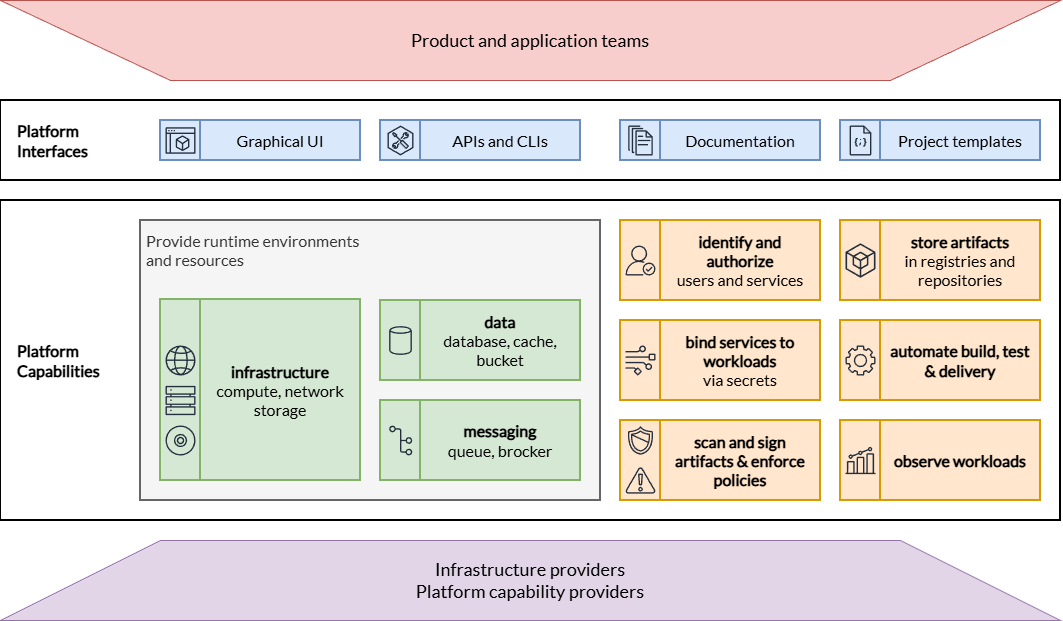

The diagram above was exported from draw.io. Its source (the exported page's mxGraphModel, read from the mxfile embedded in the PNG):
<mxGraphModel dx="1581" dy="931" grid="1" gridSize="10" guides="1" tooltips="1" connect="1" arrows="1" fold="1" page="1" pageScale="1" pageWidth="1200" pageHeight="1200" background="none" math="0" shadow="0">
  <root>
    <mxCell id="0" />
    <mxCell id="1" parent="0" />
    <mxCell id="65" parent="1" style="rounded=0;whiteSpace=wrap;html=1;strokeWidth=2;" value="" vertex="1">
      <mxGeometry height="80" width="1060" x="70" y="300" as="geometry" />
    </mxCell>
    <mxCell id="64" parent="1" style="rounded=0;whiteSpace=wrap;html=1;strokeWidth=2;" value="" vertex="1">
      <mxGeometry height="320" width="1060" x="70" y="400" as="geometry" />
    </mxCell>
    <mxCell id="60" parent="1" style="rounded=0;whiteSpace=wrap;html=1;align=left;spacing=6;fontFamily=Lato;fontSource=https%3A%2F%2Ffonts.googleapis.com%2Fcss%3Ffamily%3DLato;fontSize=16;verticalAlign=top;fillColor=#f5f5f5;strokeColor=#666666;strokeWidth=2;fontColor=#333333;" value="Provide runtime environments&lt;br&gt;and resources" vertex="1">
      <mxGeometry height="280" width="460" x="210" y="420" as="geometry" />
    </mxCell>
    <mxCell id="3" parent="1" style="rounded=0;whiteSpace=wrap;html=1;align=center;spacing=6;fontFamily=Lato;fontSource=https%3A%2F%2Ffonts.googleapis.com%2Fcss%3Ffamily%3DLato;fontSize=16;fillColor=#dae8fc;strokeColor=#6c8ebf;strokeWidth=2;" value="" vertex="1">
      <mxGeometry height="40" width="40" x="690" y="320" as="geometry" />
    </mxCell>
    <mxCell id="hcLudri2h2vhlGZDJrPu-1" parent="1" style="shape=trapezoid;perimeter=trapezoidPerimeter;whiteSpace=wrap;html=1;fixedSize=1;size=170;flipV=1;fontSize=18;fontFamily=Lato;fontSource=https%3A%2F%2Ffonts.googleapis.com%2Fcss%3Ffamily%3DLato;fillColor=#f8cecc;strokeColor=#b85450;" value="Product and application teams" vertex="1">
      <mxGeometry height="80" width="1060" x="70" y="200" as="geometry" />
    </mxCell>
    <mxCell id="hcLudri2h2vhlGZDJrPu-9" parent="1" style="shape=trapezoid;perimeter=trapezoidPerimeter;whiteSpace=wrap;html=1;fixedSize=1;size=160;flipV=0;fontFamily=Lato;fontSource=https%3A%2F%2Ffonts.googleapis.com%2Fcss%3Ffamily%3DLato;fontSize=18;fillColor=#e1d5e7;strokeColor=#9673a6;" value="Infrastructure providers&lt;br&gt;Platform capability providers" vertex="1">
      <mxGeometry height="80" width="1060" x="70" y="740" as="geometry" />
    </mxCell>
    <mxCell id="2" parent="1" style="rounded=0;whiteSpace=wrap;html=1;align=center;spacing=6;fontFamily=Lato;fontSource=https%3A%2F%2Ffonts.googleapis.com%2Fcss%3Ffamily%3DLato;fontSize=16;fillColor=#dae8fc;strokeColor=#6c8ebf;strokeWidth=2;" value="Documentation" vertex="1">
      <mxGeometry height="40" width="160" x="730" y="320" as="geometry" />
    </mxCell>
    <mxCell id="4" parent="1" style="sketch=0;outlineConnect=0;fontColor=#232F3E;gradientColor=none;fillColor=#232F3D;strokeColor=none;dashed=0;verticalLabelPosition=bottom;verticalAlign=top;align=center;html=1;fontSize=12;fontStyle=0;aspect=fixed;pointerEvents=1;shape=mxgraph.aws4.documents;" value="" vertex="1">
      <mxGeometry height="30" width="24.62" x="697.69" y="325" as="geometry" />
    </mxCell>
    <mxCell id="7" parent="1" style="rounded=0;whiteSpace=wrap;html=1;align=center;spacing=6;fontFamily=Lato;fontSource=https%3A%2F%2Ffonts.googleapis.com%2Fcss%3Ffamily%3DLato;fontSize=16;fillColor=#dae8fc;strokeColor=#6c8ebf;strokeWidth=2;" value="" vertex="1">
      <mxGeometry height="40" width="40" x="910" y="320" as="geometry" />
    </mxCell>
    <mxCell id="8" parent="1" style="rounded=0;whiteSpace=wrap;html=1;align=center;spacing=6;fontFamily=Lato;fontSource=https%3A%2F%2Ffonts.googleapis.com%2Fcss%3Ffamily%3DLato;fontSize=16;fillColor=#dae8fc;strokeColor=#6c8ebf;strokeWidth=2;" value="&lt;span style=&quot;text-align: left;&quot;&gt;Project templates&lt;/span&gt;" vertex="1">
      <mxGeometry height="40" width="160" x="950" y="320" as="geometry" />
    </mxCell>
    <mxCell id="10" parent="1" style="sketch=0;outlineConnect=0;fontColor=#232F3E;gradientColor=none;fillColor=#232F3D;strokeColor=none;dashed=0;verticalLabelPosition=bottom;verticalAlign=top;align=center;html=1;fontSize=12;fontStyle=0;aspect=fixed;pointerEvents=1;shape=mxgraph.aws4.json_script;" value="" vertex="1">
      <mxGeometry height="30" width="21.92" x="919.04" y="325" as="geometry" />
    </mxCell>
    <mxCell id="11" parent="1" style="rounded=0;whiteSpace=wrap;html=1;align=center;spacing=6;fontFamily=Lato;fontSource=https%3A%2F%2Ffonts.googleapis.com%2Fcss%3Ffamily%3DLato;fontSize=16;fillColor=#dae8fc;strokeColor=#6c8ebf;strokeWidth=2;" value="" vertex="1">
      <mxGeometry height="40" width="40" x="230" y="320" as="geometry" />
    </mxCell>
    <mxCell id="12" parent="1" style="rounded=0;whiteSpace=wrap;html=1;align=center;spacing=6;fontFamily=Lato;fontSource=https%3A%2F%2Ffonts.googleapis.com%2Fcss%3Ffamily%3DLato;fontSize=16;fillColor=#dae8fc;strokeColor=#6c8ebf;strokeWidth=2;" value="&lt;span style=&quot;text-align: left;&quot;&gt;Graphical UI&lt;/span&gt;" vertex="1">
      <mxGeometry height="40" width="160" x="270" y="320" as="geometry" />
    </mxCell>
    <mxCell id="14" parent="1" style="sketch=0;outlineConnect=0;fontColor=#232F3E;gradientColor=none;fillColor=#232F3D;strokeColor=none;dashed=0;verticalLabelPosition=bottom;verticalAlign=top;align=center;html=1;fontSize=12;fontStyle=0;aspect=fixed;pointerEvents=1;shape=mxgraph.aws4.management_console2;" value="" vertex="1">
      <mxGeometry height="26.54" width="30" x="235" y="326.73" as="geometry" />
    </mxCell>
    <mxCell id="15" parent="1" style="rounded=0;whiteSpace=wrap;html=1;align=center;spacing=6;fontFamily=Lato;fontSource=https%3A%2F%2Ffonts.googleapis.com%2Fcss%3Ffamily%3DLato;fontSize=16;fillColor=#dae8fc;strokeColor=#6c8ebf;strokeWidth=2;" value="" vertex="1">
      <mxGeometry height="40" width="40" x="450" y="320" as="geometry" />
    </mxCell>
    <mxCell id="16" parent="1" style="rounded=0;whiteSpace=wrap;html=1;align=center;spacing=6;fontFamily=Lato;fontSource=https%3A%2F%2Ffonts.googleapis.com%2Fcss%3Ffamily%3DLato;fontSize=16;fillColor=#dae8fc;strokeColor=#6c8ebf;strokeWidth=2;" value="&lt;span style=&quot;text-align: left;&quot;&gt;APIs and CLIs&lt;/span&gt;" vertex="1">
      <mxGeometry height="40" width="160" x="490" y="320" as="geometry" />
    </mxCell>
    <mxCell id="18" parent="1" style="sketch=0;outlineConnect=0;fontColor=#232F3E;gradientColor=none;fillColor=#232F3D;strokeColor=none;dashed=0;verticalLabelPosition=bottom;verticalAlign=top;align=center;html=1;fontSize=12;fontStyle=0;aspect=fixed;pointerEvents=1;shape=mxgraph.aws4.external_toolkit;" value="" vertex="1">
      <mxGeometry height="30" width="26.16" x="456.9200000000001" y="325" as="geometry" />
    </mxCell>
    <mxCell id="19" parent="1" style="rounded=0;whiteSpace=wrap;html=1;align=center;spacing=6;fontFamily=Lato;fontSource=https%3A%2F%2Ffonts.googleapis.com%2Fcss%3Ffamily%3DLato;fontSize=16;fillColor=#d5e8d4;strokeColor=#82b366;strokeWidth=2;" value="" vertex="1">
      <mxGeometry height="80" width="40" x="450" y="500" as="geometry" />
    </mxCell>
    <mxCell id="20" parent="1" style="rounded=0;whiteSpace=wrap;html=1;align=center;spacing=6;fontFamily=Lato;fontSource=https%3A%2F%2Ffonts.googleapis.com%2Fcss%3Ffamily%3DLato;fontSize=16;fillColor=#d5e8d4;strokeColor=#82b366;strokeWidth=2;" value="&lt;span style=&quot;text-align: left;&quot;&gt;&lt;b&gt;data&lt;/b&gt;&lt;/span&gt;&lt;div&gt;&lt;span style=&quot;text-align: left;&quot;&gt;database, cache, bucket&lt;/span&gt;&lt;/div&gt;" vertex="1">
      <mxGeometry height="80" width="160" x="490" y="500" as="geometry" />
    </mxCell>
    <mxCell id="22" parent="1" style="sketch=0;outlineConnect=0;fontColor=#232F3E;gradientColor=none;fillColor=#232F3D;strokeColor=none;dashed=0;verticalLabelPosition=bottom;verticalAlign=top;align=center;html=1;fontSize=12;fontStyle=0;aspect=fixed;pointerEvents=1;shape=mxgraph.aws4.generic_database;" value="" vertex="1">
      <mxGeometry height="30" width="22.69" x="458.65999999999985" y="525" as="geometry" />
    </mxCell>
    <mxCell id="23" parent="1" style="rounded=0;whiteSpace=wrap;html=1;align=center;spacing=6;fontFamily=Lato;fontSource=https%3A%2F%2Ffonts.googleapis.com%2Fcss%3Ffamily%3DLato;fontSize=16;fillColor=#d5e8d4;strokeColor=#82b366;strokeWidth=2;" value="" vertex="1">
      <mxGeometry height="80" width="40" x="450" y="600" as="geometry" />
    </mxCell>
    <mxCell id="24" parent="1" style="rounded=0;whiteSpace=wrap;html=1;align=center;spacing=6;fontFamily=Lato;fontSource=https%3A%2F%2Ffonts.googleapis.com%2Fcss%3Ffamily%3DLato;fontSize=16;fillColor=#d5e8d4;strokeColor=#82b366;strokeWidth=2;" value="&lt;span style=&quot;text-align: left;&quot;&gt;&lt;b&gt;messaging&lt;/b&gt;&lt;/span&gt;&lt;div&gt;&lt;span style=&quot;text-align: left;&quot;&gt;queue, brocker&lt;/span&gt;&lt;/div&gt;" vertex="1">
      <mxGeometry height="80" width="160" x="490" y="600" as="geometry" />
    </mxCell>
    <mxCell id="27" parent="1" style="rounded=0;whiteSpace=wrap;html=1;align=center;spacing=6;fontFamily=Lato;fontSource=https%3A%2F%2Ffonts.googleapis.com%2Fcss%3Ffamily%3DLato;fontSize=16;fillColor=#d5e8d4;strokeColor=#82b366;strokeWidth=2;" value="" vertex="1">
      <mxGeometry height="181" width="40" x="230" y="499" as="geometry" />
    </mxCell>
    <mxCell id="28" parent="1" style="rounded=0;whiteSpace=wrap;html=1;align=center;spacing=6;fontFamily=Lato;fontSource=https%3A%2F%2Ffonts.googleapis.com%2Fcss%3Ffamily%3DLato;fontSize=16;fillColor=#d5e8d4;strokeColor=#82b366;strokeWidth=2;" value="&lt;span style=&quot;text-align: left;&quot;&gt;&lt;b&gt;infrastructure&lt;/b&gt;&lt;/span&gt;&lt;div&gt;&lt;span style=&quot;text-align: left;&quot;&gt;compute, network storage&lt;/span&gt;&lt;/div&gt;" vertex="1">
      <mxGeometry height="181" width="160" x="270" y="499" as="geometry" />
    </mxCell>
    <mxCell id="29" parent="1" style="sketch=0;outlineConnect=0;fontColor=#232F3E;gradientColor=none;fillColor=#232F3D;strokeColor=none;dashed=0;verticalLabelPosition=bottom;verticalAlign=top;align=center;html=1;fontSize=12;fontStyle=0;aspect=fixed;pointerEvents=1;shape=mxgraph.aws4.git_repository;" value="" vertex="1">
      <mxGeometry height="30" width="23.08" x="458.65999999999985" y="625" as="geometry" />
    </mxCell>
    <mxCell id="30" parent="1" style="sketch=0;outlineConnect=0;fontColor=#232F3E;gradientColor=none;fillColor=#232F3D;strokeColor=none;dashed=0;verticalLabelPosition=bottom;verticalAlign=top;align=center;html=1;fontSize=12;fontStyle=0;aspect=fixed;pointerEvents=1;shape=mxgraph.aws4.servers;" value="" vertex="1">
      <mxGeometry height="30" width="30" x="235" y="585" as="geometry" />
    </mxCell>
    <mxCell id="31" parent="1" style="sketch=0;outlineConnect=0;fontColor=#232F3E;gradientColor=none;fillColor=#232F3D;strokeColor=none;dashed=0;verticalLabelPosition=bottom;verticalAlign=top;align=center;html=1;fontSize=12;fontStyle=0;aspect=fixed;pointerEvents=1;shape=mxgraph.aws4.disk;" value="" vertex="1">
      <mxGeometry height="30" width="30" x="235" y="625" as="geometry" />
    </mxCell>
    <mxCell id="32" parent="1" style="rounded=0;whiteSpace=wrap;html=1;align=center;spacing=6;fontFamily=Lato;fontSource=https%3A%2F%2Ffonts.googleapis.com%2Fcss%3Ffamily%3DLato;fontSize=16;fillColor=#ffe6cc;strokeColor=#d79b00;strokeWidth=2;" value="" vertex="1">
      <mxGeometry height="80" width="40" x="690" y="420" as="geometry" />
    </mxCell>
    <mxCell id="33" parent="1" style="rounded=0;whiteSpace=wrap;html=1;align=center;spacing=6;fontFamily=Lato;fontSource=https%3A%2F%2Ffonts.googleapis.com%2Fcss%3Ffamily%3DLato;fontSize=16;fillColor=#ffe6cc;strokeColor=#d79b00;strokeWidth=2;" value="&lt;span style=&quot;text-align: left;&quot;&gt;&lt;b&gt;identify and authorize&lt;/b&gt;&lt;/span&gt;&lt;div&gt;&lt;span style=&quot;text-align: left;&quot;&gt;users and services&lt;/span&gt;&lt;/div&gt;" vertex="1">
      <mxGeometry height="80" width="160" x="730" y="420" as="geometry" />
    </mxCell>
    <mxCell id="36" parent="1" style="sketch=0;outlineConnect=0;fontColor=#232F3E;gradientColor=none;fillColor=#232F3D;strokeColor=none;dashed=0;verticalLabelPosition=bottom;verticalAlign=top;align=center;html=1;fontSize=12;fontStyle=0;aspect=fixed;pointerEvents=1;shape=mxgraph.aws4.authenticated_user;" value="" vertex="1">
      <mxGeometry height="30" width="30" x="695" y="445" as="geometry" />
    </mxCell>
    <mxCell id="37" parent="1" style="rounded=0;whiteSpace=wrap;html=1;align=center;spacing=6;fontFamily=Lato;fontSource=https%3A%2F%2Ffonts.googleapis.com%2Fcss%3Ffamily%3DLato;fontSize=16;fillColor=#ffe6cc;strokeColor=#d79b00;strokeWidth=2;" value="" vertex="1">
      <mxGeometry height="80" width="40" x="690" y="520" as="geometry" />
    </mxCell>
    <mxCell id="38" parent="1" style="rounded=0;whiteSpace=wrap;html=1;align=center;spacing=6;fontFamily=Lato;fontSource=https%3A%2F%2Ffonts.googleapis.com%2Fcss%3Ffamily%3DLato;fontSize=16;fillColor=#ffe6cc;strokeColor=#d79b00;strokeWidth=2;" value="&lt;span style=&quot;text-align: left;&quot;&gt;&lt;b&gt;bind services to workloads&lt;/b&gt;&lt;/span&gt;&lt;div&gt;&lt;span style=&quot;text-align: left;&quot;&gt;via secrets&lt;/span&gt;&lt;/div&gt;" vertex="1">
      <mxGeometry height="80" width="160" x="730" y="520" as="geometry" />
    </mxCell>
    <mxCell id="40" parent="1" style="sketch=0;outlineConnect=0;fontColor=#232F3E;gradientColor=none;fillColor=#232F3D;strokeColor=none;dashed=0;verticalLabelPosition=bottom;verticalAlign=top;align=center;html=1;fontSize=12;fontStyle=0;aspect=fixed;pointerEvents=1;shape=mxgraph.aws4.data_stream;" value="" vertex="1">
      <mxGeometry height="30" width="30" x="695" y="545" as="geometry" />
    </mxCell>
    <mxCell id="41" parent="1" style="rounded=0;whiteSpace=wrap;html=1;align=center;spacing=6;fontFamily=Lato;fontSource=https%3A%2F%2Ffonts.googleapis.com%2Fcss%3Ffamily%3DLato;fontSize=16;fillColor=#ffe6cc;strokeColor=#d79b00;strokeWidth=2;" value="" vertex="1">
      <mxGeometry height="80" width="40" x="690" y="620" as="geometry" />
    </mxCell>
    <mxCell id="42" parent="1" style="rounded=0;whiteSpace=wrap;html=1;align=center;spacing=6;fontFamily=Lato;fontSource=https%3A%2F%2Ffonts.googleapis.com%2Fcss%3Ffamily%3DLato;fontSize=16;fillColor=#ffe6cc;strokeColor=#d79b00;strokeWidth=2;" value="&lt;span style=&quot;text-align: left;&quot;&gt;&lt;b&gt;scan and sign artifacts &amp;amp; enforce policies&lt;/b&gt;&lt;/span&gt;" vertex="1">
      <mxGeometry height="80" width="160" x="730" y="620" as="geometry" />
    </mxCell>
    <mxCell id="44" parent="1" style="sketch=0;outlineConnect=0;fontColor=#232F3E;gradientColor=none;fillColor=#232F3D;strokeColor=none;dashed=0;verticalLabelPosition=bottom;verticalAlign=top;align=center;html=1;fontSize=12;fontStyle=0;aspect=fixed;pointerEvents=1;shape=mxgraph.aws4.shield2;" value="" vertex="1">
      <mxGeometry height="30" width="30" x="695" y="625" as="geometry" />
    </mxCell>
    <mxCell id="45" parent="1" style="sketch=0;outlineConnect=0;fontColor=#232F3E;gradientColor=none;fillColor=#232F3D;strokeColor=none;dashed=0;verticalLabelPosition=bottom;verticalAlign=top;align=center;html=1;fontSize=12;fontStyle=0;aspect=fixed;pointerEvents=1;shape=mxgraph.aws4.alert;" value="" vertex="1">
      <mxGeometry height="26.54" width="30" x="695" y="666.73" as="geometry" />
    </mxCell>
    <mxCell id="46" parent="1" style="rounded=0;whiteSpace=wrap;html=1;align=center;spacing=6;fontFamily=Lato;fontSource=https%3A%2F%2Ffonts.googleapis.com%2Fcss%3Ffamily%3DLato;fontSize=16;fillColor=#ffe6cc;strokeColor=#d79b00;strokeWidth=2;" value="" vertex="1">
      <mxGeometry height="80" width="40" x="910" y="420" as="geometry" />
    </mxCell>
    <mxCell id="47" parent="1" style="rounded=0;whiteSpace=wrap;html=1;align=center;spacing=6;fontFamily=Lato;fontSource=https%3A%2F%2Ffonts.googleapis.com%2Fcss%3Ffamily%3DLato;fontSize=16;fillColor=#ffe6cc;strokeColor=#d79b00;strokeWidth=2;" value="&lt;div style=&quot;&quot;&gt;&lt;b&gt;store artifacts&lt;/b&gt;&lt;div style=&quot;&quot;&gt;in registries and repositories&lt;/div&gt;&lt;/div&gt;" vertex="1">
      <mxGeometry height="80" width="160" x="950" y="420" as="geometry" />
    </mxCell>
    <mxCell id="50" parent="1" style="sketch=0;outlineConnect=0;fontColor=#232F3E;gradientColor=none;fillColor=#232F3D;strokeColor=none;dashed=0;verticalLabelPosition=bottom;verticalAlign=top;align=center;html=1;fontSize=12;fontStyle=0;aspect=fixed;pointerEvents=1;shape=mxgraph.aws4.external_sdk;" value="" vertex="1">
      <mxGeometry height="34.41" width="30" x="915" y="442.8" as="geometry" />
    </mxCell>
    <mxCell id="51" parent="1" style="rounded=0;whiteSpace=wrap;html=1;align=center;spacing=6;fontFamily=Lato;fontSource=https%3A%2F%2Ffonts.googleapis.com%2Fcss%3Ffamily%3DLato;fontSize=16;fillColor=#ffe6cc;strokeColor=#d79b00;strokeWidth=2;" value="" vertex="1">
      <mxGeometry height="80" width="40" x="910" y="520" as="geometry" />
    </mxCell>
    <mxCell id="52" parent="1" style="rounded=0;whiteSpace=wrap;html=1;align=center;spacing=6;fontFamily=Lato;fontSource=https%3A%2F%2Ffonts.googleapis.com%2Fcss%3Ffamily%3DLato;fontSize=16;fillColor=#ffe6cc;strokeColor=#d79b00;strokeWidth=2;" value="&lt;div style=&quot;&quot;&gt;&lt;b&gt;automate build, test &amp;amp; delivery&lt;/b&gt;&lt;/div&gt;" vertex="1">
      <mxGeometry height="80" width="160" x="950" y="520" as="geometry" />
    </mxCell>
    <mxCell id="54" parent="1" style="sketch=0;outlineConnect=0;fontColor=#232F3E;gradientColor=none;fillColor=#232F3D;strokeColor=none;dashed=0;verticalLabelPosition=bottom;verticalAlign=top;align=center;html=1;fontSize=12;fontStyle=0;aspect=fixed;pointerEvents=1;shape=mxgraph.aws4.gear;" value="" vertex="1">
      <mxGeometry height="30" width="30" x="915" y="545" as="geometry" />
    </mxCell>
    <mxCell id="55" parent="1" style="rounded=0;whiteSpace=wrap;html=1;align=center;spacing=6;fontFamily=Lato;fontSource=https%3A%2F%2Ffonts.googleapis.com%2Fcss%3Ffamily%3DLato;fontSize=16;fillColor=#ffe6cc;strokeColor=#d79b00;strokeWidth=2;" value="" vertex="1">
      <mxGeometry height="80" width="40" x="910" y="620" as="geometry" />
    </mxCell>
    <mxCell id="56" parent="1" style="rounded=0;whiteSpace=wrap;html=1;align=center;spacing=6;fontFamily=Lato;fontSource=https%3A%2F%2Ffonts.googleapis.com%2Fcss%3Ffamily%3DLato;fontSize=16;fillColor=#ffe6cc;strokeColor=#d79b00;strokeWidth=2;" value="&lt;div style=&quot;&quot;&gt;&lt;b&gt;observe workloads&lt;/b&gt;&lt;/div&gt;" vertex="1">
      <mxGeometry height="80" width="160" x="950" y="620" as="geometry" />
    </mxCell>
    <mxCell id="59" parent="1" style="sketch=0;outlineConnect=0;fontColor=#232F3E;gradientColor=none;fillColor=#232F3D;strokeColor=none;dashed=0;verticalLabelPosition=bottom;verticalAlign=top;align=center;html=1;fontSize=12;fontStyle=0;aspect=fixed;pointerEvents=1;shape=mxgraph.aws4.metrics;" value="" vertex="1">
      <mxGeometry height="27.31" width="30" x="915" y="646.35" as="geometry" />
    </mxCell>
    <mxCell id="63" parent="1" style="sketch=0;outlineConnect=0;fontColor=#232F3E;gradientColor=none;fillColor=#232F3D;strokeColor=none;dashed=0;verticalLabelPosition=bottom;verticalAlign=top;align=center;html=1;fontSize=12;fontStyle=0;aspect=fixed;pointerEvents=1;shape=mxgraph.aws4.globe;" value="" vertex="1">
      <mxGeometry height="30" width="30" x="235" y="545" as="geometry" />
    </mxCell>
    <mxCell id="69" parent="1" style="rounded=0;whiteSpace=wrap;html=1;strokeWidth=2;align=left;strokeColor=none;fillColor=none;" value="&lt;span style=&quot;font-family: Lato; font-size: 16px; font-weight: 700;&quot;&gt;Platform&lt;br&gt;&lt;/span&gt;&lt;span style=&quot;font-family: Lato; font-size: 16px; font-weight: 700;&quot;&gt;Capabilities&lt;/span&gt;" vertex="1">
      <mxGeometry height="280" width="105" x="85" y="420" as="geometry" />
    </mxCell>
    <mxCell id="75" parent="1" style="rounded=0;whiteSpace=wrap;html=1;strokeWidth=2;align=left;strokeColor=none;fillColor=none;" value="&lt;span style=&quot;font-family: Lato; font-size: 16px; font-weight: 700;&quot;&gt;Platform&lt;br&gt;&lt;/span&gt;&lt;span style=&quot;font-family: Lato; font-size: 16px; font-weight: 700;&quot;&gt;Interfaces&lt;/span&gt;" vertex="1">
      <mxGeometry height="40" width="105" x="85" y="320" as="geometry" />
    </mxCell>
  </root>
</mxGraphModel>